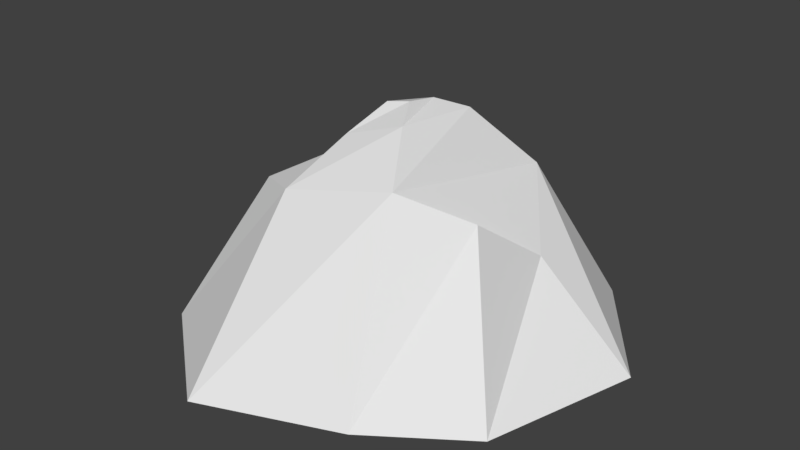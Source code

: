 # Source: stone.blend  (saved by Blender 2.77.0; exported with 4.5.12 LTS)
import bpy
from mathutils import Matrix  # noqa: F401  (used for matrix-valued properties, if any)

bpy.ops.wm.read_factory_settings(use_empty=True)
scene = bpy.context.scene
scene.name = 'Scene'

# ---- collections
col_collection_1 = bpy.data.collections.new('Collection 1'); scene.collection.children.link(col_collection_1)

# ---- world
world_world = bpy.data.worlds.new('World'); scene.world = world_world
world_world.color = (0.05088, 0.05088, 0.05088)
world_world.use_sun_shadow = False
world_world.sun_shadow_jitter_overblur = 0.0
world_world.cycles.sampling_method = 'MANUAL'

# ---- meshes
me_plane = bpy.data.meshes.new('Plane')
me_plane.from_pydata([(-0.9764, -0.5396, 0.0), (0.7718, -0.3902, 0.0), (-1.064, 0.5914, 0.0), (1.0, 0.3969, 0.0), (-0.3962, -1.0, 0.0), (-0.3962, 0.9098, 0.0), (0.2978, -0.724, 0.0), (0.5419, 1.021, 0.0), (0.5419, 1.021, 0.0), (-0.5918, -0.2581, 0.76), (0.4682, -0.08586, 0.7877), (-0.6102, 0.2006, 0.6931), (0.5517, 0.2921, 0.5116), (-0.3536, -0.3871, 0.8147), (-0.3382, 0.5118, 0.8867), (0.1897, -0.3031, 0.9305), (0.27, 0.659, 0.7624), (0.08645, 0.3601, 1.086), (-0.2288, 0.2905, 1.053), (-0.2357, -0.1125, 1.021), (0.05046, -0.07122, 1.115), (-0.02707, 0.2396, 1.139), (-0.1254, 0.1765, 1.095), (-0.1322, 0.0441, 1.152), (-0.02256, 0.06528, 1.171)], [(7, 8)], [(6, 7, 3, 1), (0, 2, 5, 4), (4, 5, 7, 6), (15, 10, 12, 16), (9, 13, 14, 11), (15, 16, 17, 20), (2, 0, 9, 11), (4, 6, 15, 13), (0, 4, 13, 9), (6, 1, 10, 15), (3, 7, 16, 12), (7, 5, 14, 16), (1, 3, 12, 10), (5, 2, 11, 14), (19, 20, 24, 23), (13, 15, 20, 19), (16, 14, 18, 17), (14, 13, 19, 18), (23, 24, 21, 22), (17, 18, 22, 21), (20, 17, 21, 24), (18, 19, 23, 22)])
_uv = me_plane.uv_layers.new(name='UVMap')
_uv.uv.foreach_set('vector', [0.5396, 0.2847, 0.07391, 0.05203, 0.3018, 0.0, 0.4985, 0.1342, 0.3443, 0.5825, 0.01498, 0.4926, 0.0, 0.2957, 0.5396, 0.484, 0.5396, 0.484, 0.0, 0.2957, 0.07391, 0.05203, 0.5396, 0.2847, 0.1709, 0.9701, 0.1838, 0.8754, 0.2514, 0.7654, 0.404, 0.8077, 0.9574, 0.2022, 1.0, 0.2597, 0.7346, 0.2989, 0.8164, 0.2016, 0.1709, 0.9701, 0.404, 0.8077, 0.3733, 0.9314, 0.2649, 0.9958, 0.6609, 0.01258, 1.0, 0.0, 0.9574, 0.2022, 0.8164, 0.2016, 0.937, 0.5071, 0.9781, 0.7028, 0.6828, 0.7691, 0.6578, 0.6253, 0.7979, 0.4217, 0.937, 0.5071, 0.6578, 0.6253, 0.6226, 0.5809, 0.9781, 0.7028, 0.9843, 0.8529, 0.7168, 0.8529, 0.6828, 0.7691, 0.1829, 0.5918, 0.404, 0.5825, 0.404, 0.8077, 0.2514, 0.7654, 0.5396, 0.3845, 0.5686, 0.1712, 0.7346, 0.2989, 0.6869, 0.4217, 0.0, 0.7237, 0.1829, 0.5918, 0.2514, 0.7654, 0.1838, 0.8754, 0.5686, 0.1712, 0.6609, 0.01258, 0.8164, 0.2016, 0.7346, 0.2989, 0.5818, 0.6942, 0.5877, 0.7711, 0.5451, 0.772, 0.5396, 0.7427, 0.6578, 0.6253, 0.6828, 0.7691, 0.5877, 0.7711, 0.5818, 0.6942, 0.6869, 0.4217, 0.7346, 0.2989, 0.8102, 0.3409, 0.7925, 0.4181, 0.7346, 0.2989, 1.0, 0.2597, 0.9291, 0.3233, 0.8102, 0.3409, 0.8896, 0.3696, 0.8848, 0.3974, 0.8309, 0.3968, 0.847, 0.3668, 0.7925, 0.4181, 0.8102, 0.3409, 0.847, 0.3668, 0.8309, 0.3968, 0.2649, 0.9958, 0.3733, 0.9314, 0.3592, 0.9732, 0.3148, 1.0, 0.8102, 0.3409, 0.9291, 0.3233, 0.8896, 0.3696, 0.847, 0.3668])
me_plane.use_remesh_preserve_volume = False
me_plane.use_remesh_preserve_attributes = False
me_plane.use_mirror_vertex_groups = False
me_plane.update()

# ---- objects
ob_plane = bpy.data.objects.new('Plane', me_plane)

# ---- transforms, parenting, visibility, modifiers, constraints
ob_plane.location = (0.01105, -0.1376, 0.008666)
ob_plane.lineart.crease_threshold = 0.0

# ---- collection membership
col_collection_1.objects.link(ob_plane)

# ---- scene / render settings (as saved in the file)
scene.frame_start = 1; scene.frame_end = 250; scene.frame_set(1)
scene.render.engine = 'BLENDER_EEVEE_NEXT'
scene.render.resolution_percentage = 50
scene.render.dither_intensity = 0.0
scene.cycles.use_denoising = False
scene.cycles.samples = 128
scene.cycles.sampling_pattern = 'TABULATED_SOBOL'
scene.cycles.light_sampling_threshold = 0.0
scene.cycles.use_adaptive_sampling = False
scene.cycles.use_light_tree = False
scene.cycles.blur_glossy = 0.0
scene.cycles.sample_clamp_indirect = 0.0
scene.view_settings.view_transform = 'Standard'
bpy.context.view_layer.update()

# ---- added for rendering (the .blend has no active camera and no usable light): camera, sun
cam_auto = bpy.data.cameras.new('AutoCamera')
cam_auto.lens = 50.0
cam_auto.sensor_width = 36.0
cam_auto.clip_end = 1000.0
ob_auto_camera = bpy.data.objects.new('AutoCamera', cam_auto)
scene.collection.objects.link(ob_auto_camera)
ob_auto_camera.location = (2.86316, -3.58771, 2.90142)
ob_auto_camera.rotation_euler = (1.09748, -7.21219e-08, 0.694738)
scene.camera = ob_auto_camera
light_auto_sun = bpy.data.lights.new('AutoSun', 'SUN')
light_auto_sun.energy = 3.0
light_auto_sun.angle = 0.0523599
ob_auto_sun = bpy.data.objects.new('AutoSun', light_auto_sun)
scene.collection.objects.link(ob_auto_sun)
ob_auto_sun.rotation_euler = (0.872665, 0.174533, 0.523599)
bpy.context.view_layer.update()
